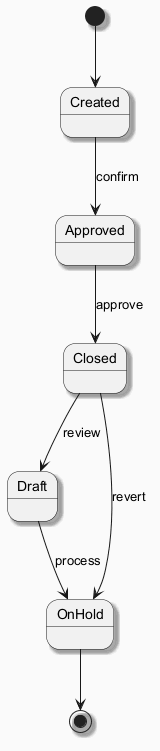

The diagram above was rendered by PlantUML. Its source (embedded in the PNG):
@startuml
skinparam backgroundColor #FAFAFA
skinparam classBackgroundColor #FFF3E0
skinparam classBorderColor #E65100
skinparam shadowing true
[*] --> Created
Created --> Approved : confirm
Approved --> Closed : approve
Closed --> Draft : review
Draft --> OnHold : process
Closed --> OnHold : revert
OnHold --> [*]
@enduml